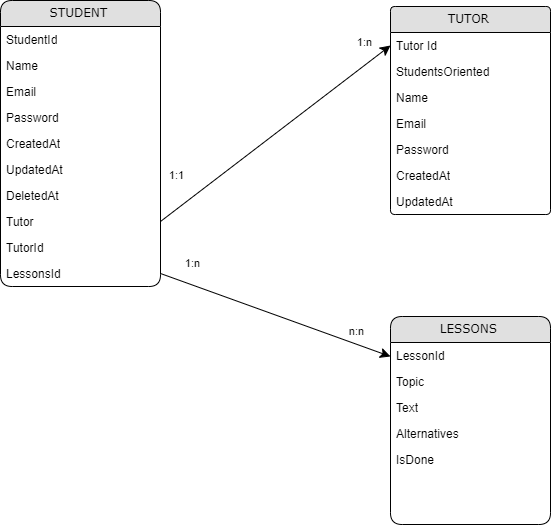

The diagram above was exported from draw.io. Its source (the exported page's mxGraphModel, read from the mxfile embedded in the PNG):
<mxGraphModel dx="1216" dy="544" grid="1" gridSize="10" guides="1" tooltips="1" connect="1" arrows="1" fold="1" page="1" pageScale="1" pageWidth="1100" pageHeight="850" background="none" math="0" shadow="0">
  <root>
    <mxCell id="0" />
    <mxCell id="1" parent="0" />
    <mxCell id="21ea969265ad0168-6" value="STUDENT&amp;nbsp;" style="swimlane;html=1;fontStyle=0;childLayout=stackLayout;horizontal=1;startSize=26;fillColor=#e0e0e0;horizontalStack=0;resizeParent=1;resizeLast=0;collapsible=1;marginBottom=0;swimlaneFillColor=#ffffff;align=center;rounded=1;shadow=0;comic=0;labelBackgroundColor=none;strokeWidth=1;fontFamily=Verdana;fontSize=12" parent="1" vertex="1">
      <mxGeometry x="160" y="74" width="160" height="286" as="geometry" />
    </mxCell>
    <mxCell id="21ea969265ad0168-7" value="StudentId" style="text;html=1;strokeColor=none;fillColor=none;spacingLeft=4;spacingRight=4;whiteSpace=wrap;overflow=hidden;rotatable=0;points=[[0,0.5],[1,0.5]];portConstraint=eastwest;" parent="21ea969265ad0168-6" vertex="1">
      <mxGeometry y="26" width="160" height="26" as="geometry" />
    </mxCell>
    <mxCell id="21ea969265ad0168-8" value="Name" style="text;html=1;strokeColor=none;fillColor=none;spacingLeft=4;spacingRight=4;whiteSpace=wrap;overflow=hidden;rotatable=0;points=[[0,0.5],[1,0.5]];portConstraint=eastwest;" parent="21ea969265ad0168-6" vertex="1">
      <mxGeometry y="52" width="160" height="26" as="geometry" />
    </mxCell>
    <mxCell id="21ea969265ad0168-9" value="Email" style="text;html=1;strokeColor=none;fillColor=none;spacingLeft=4;spacingRight=4;whiteSpace=wrap;overflow=hidden;rotatable=0;points=[[0,0.5],[1,0.5]];portConstraint=eastwest;" parent="21ea969265ad0168-6" vertex="1">
      <mxGeometry y="78" width="160" height="26" as="geometry" />
    </mxCell>
    <mxCell id="lXET_2U-gHVvx1tb7u_T-1" value="Password" style="text;html=1;strokeColor=none;fillColor=none;spacingLeft=4;spacingRight=4;whiteSpace=wrap;overflow=hidden;rotatable=0;points=[[0,0.5],[1,0.5]];portConstraint=eastwest;" vertex="1" parent="21ea969265ad0168-6">
      <mxGeometry y="104" width="160" height="26" as="geometry" />
    </mxCell>
    <mxCell id="lXET_2U-gHVvx1tb7u_T-2" value="CreatedAt" style="text;html=1;strokeColor=none;fillColor=none;spacingLeft=4;spacingRight=4;whiteSpace=wrap;overflow=hidden;rotatable=0;points=[[0,0.5],[1,0.5]];portConstraint=eastwest;" vertex="1" parent="21ea969265ad0168-6">
      <mxGeometry y="130" width="160" height="26" as="geometry" />
    </mxCell>
    <mxCell id="lXET_2U-gHVvx1tb7u_T-3" value="UpdatedAt" style="text;html=1;strokeColor=none;fillColor=none;spacingLeft=4;spacingRight=4;whiteSpace=wrap;overflow=hidden;rotatable=0;points=[[0,0.5],[1,0.5]];portConstraint=eastwest;" vertex="1" parent="21ea969265ad0168-6">
      <mxGeometry y="156" width="160" height="26" as="geometry" />
    </mxCell>
    <mxCell id="lXET_2U-gHVvx1tb7u_T-40" value="DeletedAt" style="text;html=1;strokeColor=none;fillColor=none;spacingLeft=4;spacingRight=4;whiteSpace=wrap;overflow=hidden;rotatable=0;points=[[0,0.5],[1,0.5]];portConstraint=eastwest;" vertex="1" parent="21ea969265ad0168-6">
      <mxGeometry y="182" width="160" height="26" as="geometry" />
    </mxCell>
    <mxCell id="lXET_2U-gHVvx1tb7u_T-4" value="Tutor&amp;nbsp;" style="text;html=1;strokeColor=none;fillColor=none;spacingLeft=4;spacingRight=4;whiteSpace=wrap;overflow=hidden;rotatable=0;points=[[0,0.5],[1,0.5]];portConstraint=eastwest;" vertex="1" parent="21ea969265ad0168-6">
      <mxGeometry y="208" width="160" height="26" as="geometry" />
    </mxCell>
    <mxCell id="lXET_2U-gHVvx1tb7u_T-5" value="TutorId" style="text;html=1;strokeColor=none;fillColor=none;spacingLeft=4;spacingRight=4;whiteSpace=wrap;overflow=hidden;rotatable=0;points=[[0,0.5],[1,0.5]];portConstraint=eastwest;" vertex="1" parent="21ea969265ad0168-6">
      <mxGeometry y="234" width="160" height="26" as="geometry" />
    </mxCell>
    <mxCell id="lXET_2U-gHVvx1tb7u_T-31" value="LessonsId" style="text;html=1;strokeColor=none;fillColor=none;spacingLeft=4;spacingRight=4;whiteSpace=wrap;overflow=hidden;rotatable=0;points=[[0,0.5],[1,0.5]];portConstraint=eastwest;" vertex="1" parent="21ea969265ad0168-6">
      <mxGeometry y="260" width="160" height="26" as="geometry" />
    </mxCell>
    <mxCell id="21ea969265ad0168-10" value="TUTOR&amp;nbsp;" style="swimlane;html=1;fontStyle=0;childLayout=stackLayout;horizontal=1;startSize=26;fillColor=#e0e0e0;horizontalStack=0;resizeParent=1;resizeLast=0;collapsible=1;marginBottom=0;swimlaneFillColor=#ffffff;align=center;rounded=1;shadow=0;comic=0;labelBackgroundColor=none;strokeWidth=1;fontFamily=Verdana;fontSize=12;arcSize=6;" parent="1" vertex="1">
      <mxGeometry x="550" y="80" width="160" height="208" as="geometry" />
    </mxCell>
    <mxCell id="21ea969265ad0168-11" value="Tutor Id" style="text;html=1;strokeColor=none;fillColor=none;spacingLeft=4;spacingRight=4;whiteSpace=wrap;overflow=hidden;rotatable=0;points=[[0,0.5],[1,0.5]];portConstraint=eastwest;" parent="21ea969265ad0168-10" vertex="1">
      <mxGeometry y="26" width="160" height="26" as="geometry" />
    </mxCell>
    <mxCell id="21ea969265ad0168-12" value="StudentsOriented&amp;nbsp;" style="text;html=1;strokeColor=none;fillColor=none;spacingLeft=4;spacingRight=4;whiteSpace=wrap;overflow=hidden;rotatable=0;points=[[0,0.5],[1,0.5]];portConstraint=eastwest;" parent="21ea969265ad0168-10" vertex="1">
      <mxGeometry y="52" width="160" height="26" as="geometry" />
    </mxCell>
    <mxCell id="lXET_2U-gHVvx1tb7u_T-6" value="Name" style="text;html=1;strokeColor=none;fillColor=none;spacingLeft=4;spacingRight=4;whiteSpace=wrap;overflow=hidden;rotatable=0;points=[[0,0.5],[1,0.5]];portConstraint=eastwest;" vertex="1" parent="21ea969265ad0168-10">
      <mxGeometry y="78" width="160" height="26" as="geometry" />
    </mxCell>
    <mxCell id="lXET_2U-gHVvx1tb7u_T-7" value="Email" style="text;html=1;strokeColor=none;fillColor=none;spacingLeft=4;spacingRight=4;whiteSpace=wrap;overflow=hidden;rotatable=0;points=[[0,0.5],[1,0.5]];portConstraint=eastwest;" vertex="1" parent="21ea969265ad0168-10">
      <mxGeometry y="104" width="160" height="26" as="geometry" />
    </mxCell>
    <mxCell id="lXET_2U-gHVvx1tb7u_T-8" value="Password" style="text;html=1;strokeColor=none;fillColor=none;spacingLeft=4;spacingRight=4;whiteSpace=wrap;overflow=hidden;rotatable=0;points=[[0,0.5],[1,0.5]];portConstraint=eastwest;" vertex="1" parent="21ea969265ad0168-10">
      <mxGeometry y="130" width="160" height="26" as="geometry" />
    </mxCell>
    <mxCell id="lXET_2U-gHVvx1tb7u_T-9" value="CreatedAt" style="text;html=1;strokeColor=none;fillColor=none;spacingLeft=4;spacingRight=4;whiteSpace=wrap;overflow=hidden;rotatable=0;points=[[0,0.5],[1,0.5]];portConstraint=eastwest;" vertex="1" parent="21ea969265ad0168-10">
      <mxGeometry y="156" width="160" height="26" as="geometry" />
    </mxCell>
    <mxCell id="lXET_2U-gHVvx1tb7u_T-10" value="UpdatedAt" style="text;html=1;strokeColor=none;fillColor=none;spacingLeft=4;spacingRight=4;whiteSpace=wrap;overflow=hidden;rotatable=0;points=[[0,0.5],[1,0.5]];portConstraint=eastwest;" vertex="1" parent="21ea969265ad0168-10">
      <mxGeometry y="182" width="160" height="26" as="geometry" />
    </mxCell>
    <mxCell id="lXET_2U-gHVvx1tb7u_T-11" style="html=1;exitX=1;exitY=0.5;labelBackgroundColor=none;startFill=0;startSize=8;endFill=1;endSize=8;fontFamily=Verdana;fontSize=12;exitDx=0;exitDy=0;entryX=0;entryY=0.5;entryDx=0;entryDy=0;" edge="1" parent="1" source="lXET_2U-gHVvx1tb7u_T-4" target="21ea969265ad0168-11">
      <mxGeometry relative="1" as="geometry">
        <mxPoint x="560" y="360" as="sourcePoint" />
        <mxPoint x="460" y="220" as="targetPoint" />
      </mxGeometry>
    </mxCell>
    <mxCell id="lXET_2U-gHVvx1tb7u_T-13" value="1:1" style="edgeLabel;html=1;align=center;verticalAlign=middle;resizable=0;points=[];" vertex="1" connectable="0" parent="lXET_2U-gHVvx1tb7u_T-11">
      <mxGeometry x="-0.1795" y="3" relative="1" as="geometry">
        <mxPoint x="-77" y="28" as="offset" />
      </mxGeometry>
    </mxCell>
    <mxCell id="lXET_2U-gHVvx1tb7u_T-14" value="1:n" style="edgeLabel;html=1;align=center;verticalAlign=middle;resizable=0;points=[];" vertex="1" connectable="0" parent="1">
      <mxGeometry x="449.99546039534766" y="109.998392610461" as="geometry">
        <mxPoint x="73" y="5" as="offset" />
      </mxGeometry>
    </mxCell>
    <mxCell id="lXET_2U-gHVvx1tb7u_T-15" value="LESSONS&amp;nbsp;" style="swimlane;html=1;fontStyle=0;childLayout=stackLayout;horizontal=1;startSize=26;fillColor=#e0e0e0;horizontalStack=0;resizeParent=1;resizeLast=0;collapsible=1;marginBottom=0;swimlaneFillColor=#ffffff;align=center;rounded=1;shadow=0;comic=0;labelBackgroundColor=none;strokeWidth=1;fontFamily=Verdana;fontSize=12" vertex="1" parent="1">
      <mxGeometry x="550" y="390" width="160" height="208" as="geometry" />
    </mxCell>
    <mxCell id="lXET_2U-gHVvx1tb7u_T-16" value="LessonId" style="text;html=1;strokeColor=none;fillColor=none;spacingLeft=4;spacingRight=4;whiteSpace=wrap;overflow=hidden;rotatable=0;points=[[0,0.5],[1,0.5]];portConstraint=eastwest;" vertex="1" parent="lXET_2U-gHVvx1tb7u_T-15">
      <mxGeometry y="26" width="160" height="26" as="geometry" />
    </mxCell>
    <mxCell id="lXET_2U-gHVvx1tb7u_T-44" value="Topic" style="text;html=1;strokeColor=none;fillColor=none;spacingLeft=4;spacingRight=4;whiteSpace=wrap;overflow=hidden;rotatable=0;points=[[0,0.5],[1,0.5]];portConstraint=eastwest;" vertex="1" parent="lXET_2U-gHVvx1tb7u_T-15">
      <mxGeometry y="52" width="160" height="26" as="geometry" />
    </mxCell>
    <mxCell id="lXET_2U-gHVvx1tb7u_T-17" value="Text" style="text;html=1;strokeColor=none;fillColor=none;spacingLeft=4;spacingRight=4;whiteSpace=wrap;overflow=hidden;rotatable=0;points=[[0,0.5],[1,0.5]];portConstraint=eastwest;" vertex="1" parent="lXET_2U-gHVvx1tb7u_T-15">
      <mxGeometry y="78" width="160" height="26" as="geometry" />
    </mxCell>
    <mxCell id="lXET_2U-gHVvx1tb7u_T-46" value="Alternatives" style="text;html=1;strokeColor=none;fillColor=none;spacingLeft=4;spacingRight=4;whiteSpace=wrap;overflow=hidden;rotatable=0;points=[[0,0.5],[1,0.5]];portConstraint=eastwest;" vertex="1" parent="lXET_2U-gHVvx1tb7u_T-15">
      <mxGeometry y="104" width="160" height="26" as="geometry" />
    </mxCell>
    <mxCell id="lXET_2U-gHVvx1tb7u_T-18" value="IsDone" style="text;html=1;strokeColor=none;fillColor=none;spacingLeft=4;spacingRight=4;whiteSpace=wrap;overflow=hidden;rotatable=0;points=[[0,0.5],[1,0.5]];portConstraint=eastwest;" vertex="1" parent="lXET_2U-gHVvx1tb7u_T-15">
      <mxGeometry y="130" width="160" height="26" as="geometry" />
    </mxCell>
    <mxCell id="lXET_2U-gHVvx1tb7u_T-29" style="html=1;exitX=1;exitY=0.5;labelBackgroundColor=none;startFill=0;startSize=8;endFill=1;endSize=8;fontFamily=Verdana;fontSize=12;exitDx=0;exitDy=0;" edge="1" parent="1" source="lXET_2U-gHVvx1tb7u_T-31">
      <mxGeometry relative="1" as="geometry">
        <mxPoint x="360" y="438" as="sourcePoint" />
        <mxPoint x="550" y="430" as="targetPoint" />
      </mxGeometry>
    </mxCell>
    <mxCell id="lXET_2U-gHVvx1tb7u_T-30" value="1:n" style="edgeLabel;html=1;align=center;verticalAlign=middle;resizable=0;points=[];" vertex="1" connectable="0" parent="lXET_2U-gHVvx1tb7u_T-29">
      <mxGeometry x="-0.1795" y="3" relative="1" as="geometry">
        <mxPoint x="-64" y="-42" as="offset" />
      </mxGeometry>
    </mxCell>
    <mxCell id="lXET_2U-gHVvx1tb7u_T-47" value="n:n" style="edgeLabel;html=1;align=center;verticalAlign=middle;resizable=0;points=[];" vertex="1" connectable="0" parent="1">
      <mxGeometry x="330.0009763416687" y="346.12246677104827" as="geometry">
        <mxPoint x="185" y="58" as="offset" />
      </mxGeometry>
    </mxCell>
  </root>
</mxGraphModel>